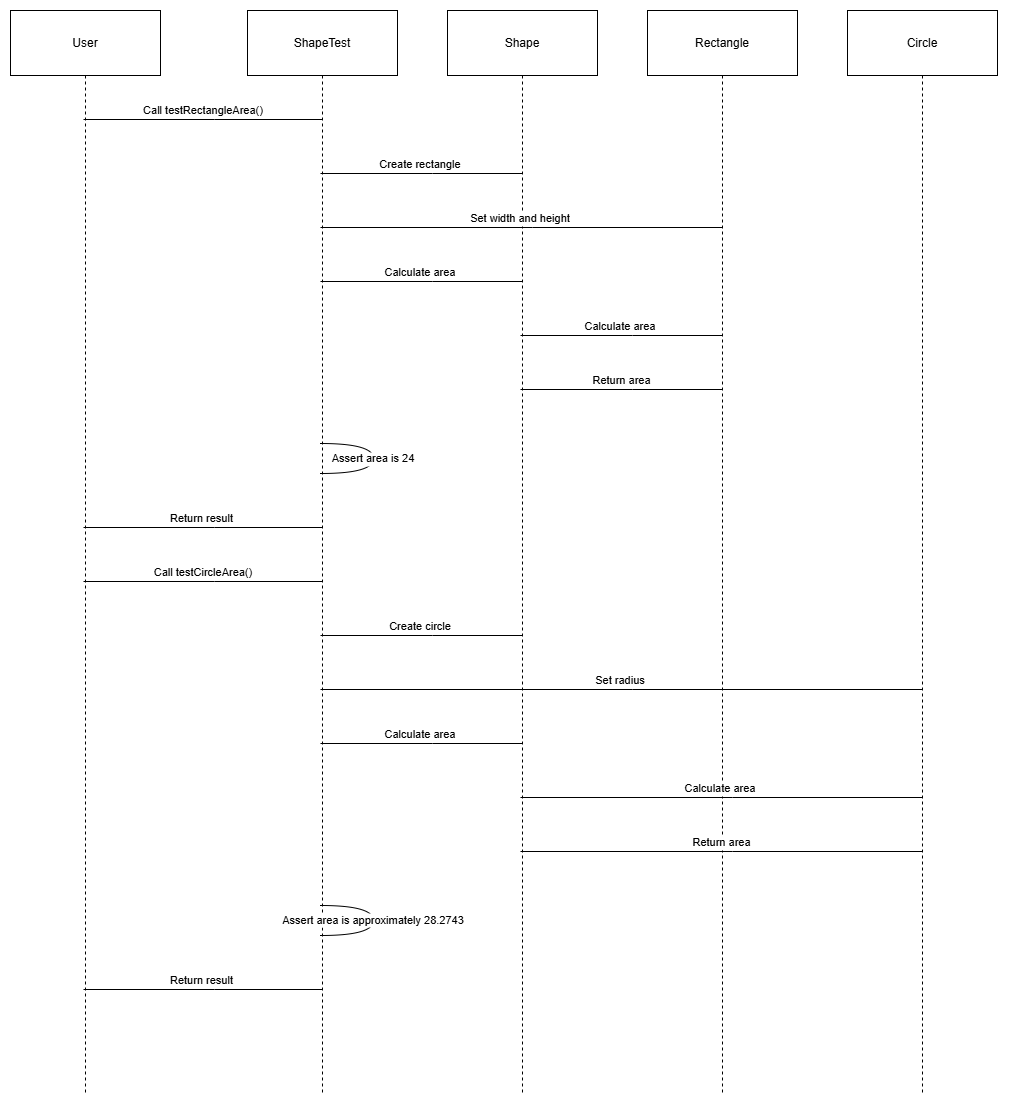

The diagram above was exported from draw.io. Its source (the exported page's mxGraphModel, read from the mxfile embedded in the PNG):
<mxGraphModel dx="2858" dy="1245" grid="1" gridSize="10" guides="1" tooltips="1" connect="1" arrows="1" fold="1" page="1" pageScale="1" pageWidth="1600" pageHeight="900" math="0" shadow="0">
  <root>
    <mxCell id="0" />
    <mxCell id="1" parent="0" />
    <mxCell id="64XppTpA25BQpP3-spZA-1" value="User" style="shape=umlLifeline;perimeter=lifelinePerimeter;whiteSpace=wrap;container=1;dropTarget=0;collapsible=0;recursiveResize=0;outlineConnect=0;portConstraint=eastwest;newEdgeStyle={&quot;edgeStyle&quot;:&quot;elbowEdgeStyle&quot;,&quot;elbow&quot;:&quot;vertical&quot;,&quot;curved&quot;:0,&quot;rounded&quot;:0};size=65;" vertex="1" parent="1">
      <mxGeometry x="40" y="40" width="150" height="1084" as="geometry" />
    </mxCell>
    <mxCell id="64XppTpA25BQpP3-spZA-2" value="ShapeTest" style="shape=umlLifeline;perimeter=lifelinePerimeter;whiteSpace=wrap;container=1;dropTarget=0;collapsible=0;recursiveResize=0;outlineConnect=0;portConstraint=eastwest;newEdgeStyle={&quot;edgeStyle&quot;:&quot;elbowEdgeStyle&quot;,&quot;elbow&quot;:&quot;vertical&quot;,&quot;curved&quot;:0,&quot;rounded&quot;:0};size=65;" vertex="1" parent="1">
      <mxGeometry x="277" y="40" width="150" height="1084" as="geometry" />
    </mxCell>
    <mxCell id="64XppTpA25BQpP3-spZA-3" value="Shape" style="shape=umlLifeline;perimeter=lifelinePerimeter;whiteSpace=wrap;container=1;dropTarget=0;collapsible=0;recursiveResize=0;outlineConnect=0;portConstraint=eastwest;newEdgeStyle={&quot;edgeStyle&quot;:&quot;elbowEdgeStyle&quot;,&quot;elbow&quot;:&quot;vertical&quot;,&quot;curved&quot;:0,&quot;rounded&quot;:0};size=65;" vertex="1" parent="1">
      <mxGeometry x="477" y="40" width="150" height="1084" as="geometry" />
    </mxCell>
    <mxCell id="64XppTpA25BQpP3-spZA-4" value="Rectangle" style="shape=umlLifeline;perimeter=lifelinePerimeter;whiteSpace=wrap;container=1;dropTarget=0;collapsible=0;recursiveResize=0;outlineConnect=0;portConstraint=eastwest;newEdgeStyle={&quot;edgeStyle&quot;:&quot;elbowEdgeStyle&quot;,&quot;elbow&quot;:&quot;vertical&quot;,&quot;curved&quot;:0,&quot;rounded&quot;:0};size=65;" vertex="1" parent="1">
      <mxGeometry x="677" y="40" width="150" height="1084" as="geometry" />
    </mxCell>
    <mxCell id="64XppTpA25BQpP3-spZA-5" value="Circle" style="shape=umlLifeline;perimeter=lifelinePerimeter;whiteSpace=wrap;container=1;dropTarget=0;collapsible=0;recursiveResize=0;outlineConnect=0;portConstraint=eastwest;newEdgeStyle={&quot;edgeStyle&quot;:&quot;elbowEdgeStyle&quot;,&quot;elbow&quot;:&quot;vertical&quot;,&quot;curved&quot;:0,&quot;rounded&quot;:0};size=65;" vertex="1" parent="1">
      <mxGeometry x="877" y="40" width="150" height="1084" as="geometry" />
    </mxCell>
    <mxCell id="64XppTpA25BQpP3-spZA-6" value="Call testRectangleArea()" style="verticalAlign=bottom;edgeStyle=elbowEdgeStyle;elbow=vertical;curved=0;rounded=0;endArrow=none;" edge="1" parent="1" source="64XppTpA25BQpP3-spZA-1" target="64XppTpA25BQpP3-spZA-2">
      <mxGeometry relative="1" as="geometry">
        <Array as="points">
          <mxPoint x="244" y="149" />
        </Array>
      </mxGeometry>
    </mxCell>
    <mxCell id="64XppTpA25BQpP3-spZA-7" value="Create rectangle" style="verticalAlign=bottom;edgeStyle=elbowEdgeStyle;elbow=vertical;curved=0;rounded=0;endArrow=none;" edge="1" parent="1" source="64XppTpA25BQpP3-spZA-2" target="64XppTpA25BQpP3-spZA-3">
      <mxGeometry relative="1" as="geometry">
        <Array as="points">
          <mxPoint x="462" y="203" />
        </Array>
      </mxGeometry>
    </mxCell>
    <mxCell id="64XppTpA25BQpP3-spZA-8" value="Set width and height" style="verticalAlign=bottom;edgeStyle=elbowEdgeStyle;elbow=vertical;curved=0;rounded=0;endArrow=none;" edge="1" parent="1" source="64XppTpA25BQpP3-spZA-2" target="64XppTpA25BQpP3-spZA-4">
      <mxGeometry relative="1" as="geometry">
        <Array as="points">
          <mxPoint x="562" y="257" />
        </Array>
      </mxGeometry>
    </mxCell>
    <mxCell id="64XppTpA25BQpP3-spZA-9" value="Calculate area" style="verticalAlign=bottom;edgeStyle=elbowEdgeStyle;elbow=vertical;curved=0;rounded=0;endArrow=none;" edge="1" parent="1" source="64XppTpA25BQpP3-spZA-2" target="64XppTpA25BQpP3-spZA-3">
      <mxGeometry relative="1" as="geometry">
        <Array as="points">
          <mxPoint x="462" y="311" />
        </Array>
      </mxGeometry>
    </mxCell>
    <mxCell id="64XppTpA25BQpP3-spZA-10" value="Calculate area" style="verticalAlign=bottom;edgeStyle=elbowEdgeStyle;elbow=vertical;curved=0;rounded=0;endArrow=none;" edge="1" parent="1" source="64XppTpA25BQpP3-spZA-3" target="64XppTpA25BQpP3-spZA-4">
      <mxGeometry relative="1" as="geometry">
        <Array as="points">
          <mxPoint x="662" y="365" />
        </Array>
      </mxGeometry>
    </mxCell>
    <mxCell id="64XppTpA25BQpP3-spZA-11" value="Return area" style="verticalAlign=bottom;edgeStyle=elbowEdgeStyle;elbow=vertical;curved=0;rounded=0;endArrow=none;" edge="1" parent="1" source="64XppTpA25BQpP3-spZA-4" target="64XppTpA25BQpP3-spZA-3">
      <mxGeometry relative="1" as="geometry">
        <Array as="points">
          <mxPoint x="662" y="419" />
        </Array>
      </mxGeometry>
    </mxCell>
    <mxCell id="64XppTpA25BQpP3-spZA-12" value="Assert area is 24" style="curved=1;endArrow=none;rounded=0;" edge="1" parent="1" source="64XppTpA25BQpP3-spZA-2" target="64XppTpA25BQpP3-spZA-2">
      <mxGeometry relative="1" as="geometry">
        <Array as="points">
          <mxPoint x="403" y="473" />
          <mxPoint x="403" y="503" />
        </Array>
      </mxGeometry>
    </mxCell>
    <mxCell id="64XppTpA25BQpP3-spZA-13" value="Return result" style="verticalAlign=bottom;edgeStyle=elbowEdgeStyle;elbow=vertical;curved=0;rounded=0;endArrow=none;" edge="1" parent="1" source="64XppTpA25BQpP3-spZA-2" target="64XppTpA25BQpP3-spZA-1">
      <mxGeometry relative="1" as="geometry">
        <Array as="points">
          <mxPoint x="244" y="557" />
        </Array>
      </mxGeometry>
    </mxCell>
    <mxCell id="64XppTpA25BQpP3-spZA-14" value="Call testCircleArea()" style="verticalAlign=bottom;edgeStyle=elbowEdgeStyle;elbow=vertical;curved=0;rounded=0;endArrow=none;" edge="1" parent="1" source="64XppTpA25BQpP3-spZA-1" target="64XppTpA25BQpP3-spZA-2">
      <mxGeometry relative="1" as="geometry">
        <Array as="points">
          <mxPoint x="244" y="611" />
        </Array>
      </mxGeometry>
    </mxCell>
    <mxCell id="64XppTpA25BQpP3-spZA-15" value="Create circle" style="verticalAlign=bottom;edgeStyle=elbowEdgeStyle;elbow=vertical;curved=0;rounded=0;endArrow=none;" edge="1" parent="1" source="64XppTpA25BQpP3-spZA-2" target="64XppTpA25BQpP3-spZA-3">
      <mxGeometry relative="1" as="geometry">
        <Array as="points">
          <mxPoint x="462" y="665" />
        </Array>
      </mxGeometry>
    </mxCell>
    <mxCell id="64XppTpA25BQpP3-spZA-16" value="Set radius" style="verticalAlign=bottom;edgeStyle=elbowEdgeStyle;elbow=vertical;curved=0;rounded=0;endArrow=none;" edge="1" parent="1" source="64XppTpA25BQpP3-spZA-2" target="64XppTpA25BQpP3-spZA-5">
      <mxGeometry relative="1" as="geometry">
        <Array as="points">
          <mxPoint x="662" y="719" />
        </Array>
      </mxGeometry>
    </mxCell>
    <mxCell id="64XppTpA25BQpP3-spZA-17" value="Calculate area" style="verticalAlign=bottom;edgeStyle=elbowEdgeStyle;elbow=vertical;curved=0;rounded=0;endArrow=none;" edge="1" parent="1" source="64XppTpA25BQpP3-spZA-2" target="64XppTpA25BQpP3-spZA-3">
      <mxGeometry relative="1" as="geometry">
        <Array as="points">
          <mxPoint x="462" y="773" />
        </Array>
      </mxGeometry>
    </mxCell>
    <mxCell id="64XppTpA25BQpP3-spZA-18" value="Calculate area" style="verticalAlign=bottom;edgeStyle=elbowEdgeStyle;elbow=vertical;curved=0;rounded=0;endArrow=none;" edge="1" parent="1" source="64XppTpA25BQpP3-spZA-3" target="64XppTpA25BQpP3-spZA-5">
      <mxGeometry relative="1" as="geometry">
        <Array as="points">
          <mxPoint x="762" y="827" />
        </Array>
      </mxGeometry>
    </mxCell>
    <mxCell id="64XppTpA25BQpP3-spZA-19" value="Return area" style="verticalAlign=bottom;edgeStyle=elbowEdgeStyle;elbow=vertical;curved=0;rounded=0;endArrow=none;" edge="1" parent="1" source="64XppTpA25BQpP3-spZA-5" target="64XppTpA25BQpP3-spZA-3">
      <mxGeometry relative="1" as="geometry">
        <Array as="points">
          <mxPoint x="762" y="881" />
        </Array>
      </mxGeometry>
    </mxCell>
    <mxCell id="64XppTpA25BQpP3-spZA-20" value="Assert area is approximately 28.2743" style="curved=1;endArrow=none;rounded=0;" edge="1" parent="1" source="64XppTpA25BQpP3-spZA-2" target="64XppTpA25BQpP3-spZA-2">
      <mxGeometry relative="1" as="geometry">
        <Array as="points">
          <mxPoint x="403" y="935" />
          <mxPoint x="403" y="965" />
        </Array>
      </mxGeometry>
    </mxCell>
    <mxCell id="64XppTpA25BQpP3-spZA-21" value="Return result" style="verticalAlign=bottom;edgeStyle=elbowEdgeStyle;elbow=vertical;curved=0;rounded=0;endArrow=none;" edge="1" parent="1" source="64XppTpA25BQpP3-spZA-2" target="64XppTpA25BQpP3-spZA-1">
      <mxGeometry relative="1" as="geometry">
        <Array as="points">
          <mxPoint x="244" y="1019" />
        </Array>
      </mxGeometry>
    </mxCell>
  </root>
</mxGraphModel>